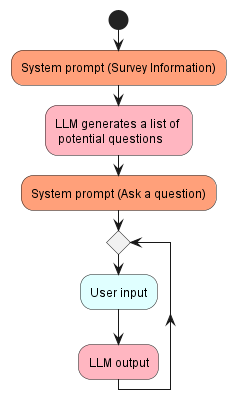

The diagram above was rendered by PlantUML. Its source (embedded in the PNG):
@startuml prompt-eng-1

skinparam shadowing false
skinparam BackgroundColor transparent

start
#LightSalmon:System prompt (Survey Information);
#LightPink:LLM generates a list of \n potential questions;
#LightSalmon:System prompt (Ask a question);
while ()
    #LightCyan:User input;
    #LightPink:LLM output;  
    endwhile
    -[hidden]->
    detach

@enduml